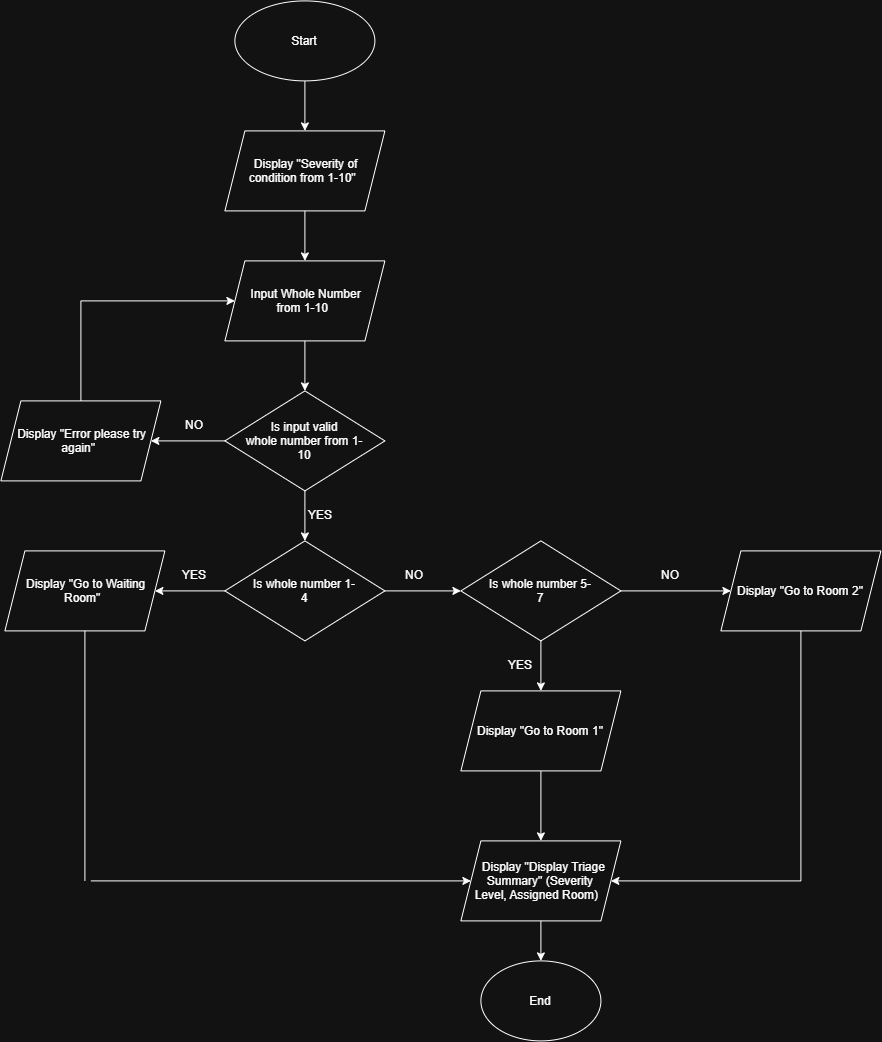

The diagram above was exported from draw.io. Its source (the exported page's mxGraphModel, read from the mxfile embedded in the PNG):
<mxGraphModel dx="1808" dy="1040" grid="1" gridSize="10" guides="1" tooltips="1" connect="1" arrows="1" fold="1" page="1" pageScale="1" pageWidth="827" pageHeight="1169" math="0" shadow="0">
  <root>
    <mxCell id="0" />
    <mxCell id="1" parent="0" />
    <mxCell id="I0HfcuQZBb_s5hh1wxvX-46" edge="1" parent="1" source="I0HfcuQZBb_s5hh1wxvX-44" style="edgeStyle=orthogonalEdgeStyle;rounded=0;orthogonalLoop=1;jettySize=auto;html=1;entryX=0.5;entryY=0;entryDx=0;entryDy=0;" target="I0HfcuQZBb_s5hh1wxvX-45">
      <mxGeometry relative="1" as="geometry" />
    </mxCell>
    <mxCell id="I0HfcuQZBb_s5hh1wxvX-44" parent="1" style="ellipse;whiteSpace=wrap;html=1;shapeInside=1;" value="Start" vertex="1">
      <mxGeometry height="80" width="140" x="344" y="10" as="geometry" />
    </mxCell>
    <mxCell id="I0HfcuQZBb_s5hh1wxvX-49" edge="1" parent="1" source="I0HfcuQZBb_s5hh1wxvX-45" style="edgeStyle=orthogonalEdgeStyle;rounded=0;orthogonalLoop=1;jettySize=auto;html=1;" target="I0HfcuQZBb_s5hh1wxvX-48">
      <mxGeometry relative="1" as="geometry" />
    </mxCell>
    <mxCell id="I0HfcuQZBb_s5hh1wxvX-45" parent="1" style="shape=parallelogram;perimeter=parallelogramPerimeter;whiteSpace=wrap;html=1;shapeInside=1;fixedSize=1;" value="Display &quot;Severity of condition from 1-10&quot;" vertex="1">
      <mxGeometry height="80" width="160" x="334" y="140" as="geometry" />
    </mxCell>
    <mxCell id="I0HfcuQZBb_s5hh1wxvX-51" edge="1" parent="1" source="I0HfcuQZBb_s5hh1wxvX-48" style="edgeStyle=orthogonalEdgeStyle;rounded=0;orthogonalLoop=1;jettySize=auto;html=1;" target="I0HfcuQZBb_s5hh1wxvX-50">
      <mxGeometry relative="1" as="geometry" />
    </mxCell>
    <mxCell id="I0HfcuQZBb_s5hh1wxvX-48" parent="1" style="shape=parallelogram;perimeter=parallelogramPerimeter;whiteSpace=wrap;html=1;shapeInside=1;fixedSize=1;" value="Input Whole Number from 1-10" vertex="1">
      <mxGeometry height="80" width="160" x="334" y="270" as="geometry" />
    </mxCell>
    <mxCell id="I0HfcuQZBb_s5hh1wxvX-55" edge="1" parent="1" source="I0HfcuQZBb_s5hh1wxvX-50" style="edgeStyle=orthogonalEdgeStyle;rounded=0;orthogonalLoop=1;jettySize=auto;html=1;entryX=1;entryY=0.5;entryDx=0;entryDy=0;" target="I0HfcuQZBb_s5hh1wxvX-54">
      <mxGeometry relative="1" as="geometry" />
    </mxCell>
    <mxCell id="I0HfcuQZBb_s5hh1wxvX-62" edge="1" parent="1" source="I0HfcuQZBb_s5hh1wxvX-50" style="edgeStyle=orthogonalEdgeStyle;rounded=0;orthogonalLoop=1;jettySize=auto;html=1;entryX=0.5;entryY=0;entryDx=0;entryDy=0;" target="I0HfcuQZBb_s5hh1wxvX-61">
      <mxGeometry relative="1" as="geometry" />
    </mxCell>
    <mxCell id="I0HfcuQZBb_s5hh1wxvX-50" parent="1" style="rhombus;whiteSpace=wrap;html=1;shapeInside=1;" value="Is input valid whole number from 1-10" vertex="1">
      <mxGeometry height="100" width="160" x="334" y="400" as="geometry" />
    </mxCell>
    <mxCell id="I0HfcuQZBb_s5hh1wxvX-54" parent="1" style="shape=parallelogram;perimeter=parallelogramPerimeter;whiteSpace=wrap;html=1;shapeInside=1;fixedSize=1;" value="Display &quot;Error please try again&quot;" vertex="1">
      <mxGeometry height="80" width="160" x="110" y="410" as="geometry" />
    </mxCell>
    <mxCell id="I0HfcuQZBb_s5hh1wxvX-56" parent="1" style="text;html=1;whiteSpace=wrap;strokeColor=none;fillColor=none;align=center;verticalAlign=middle;rounded=0;" value="NO" vertex="1">
      <mxGeometry height="30" width="60" x="274" y="420" as="geometry" />
    </mxCell>
    <mxCell id="I0HfcuQZBb_s5hh1wxvX-57" edge="1" parent="1" source="I0HfcuQZBb_s5hh1wxvX-54" style="endArrow=none;html=1;rounded=0;exitX=0.5;exitY=0;exitDx=0;exitDy=0;" value="">
      <mxGeometry height="50" relative="1" width="50" as="geometry">
        <mxPoint x="130" y="290" as="sourcePoint" />
        <mxPoint x="190" y="310" as="targetPoint" />
      </mxGeometry>
    </mxCell>
    <mxCell id="I0HfcuQZBb_s5hh1wxvX-58" edge="1" parent="1" style="endArrow=classic;html=1;rounded=0;entryX=0;entryY=0.5;entryDx=0;entryDy=0;" target="I0HfcuQZBb_s5hh1wxvX-48" value="">
      <mxGeometry height="50" relative="1" width="50" as="geometry">
        <mxPoint x="190" y="310" as="sourcePoint" />
        <mxPoint x="480" y="350" as="targetPoint" />
      </mxGeometry>
    </mxCell>
    <mxCell id="I0HfcuQZBb_s5hh1wxvX-65" edge="1" parent="1" source="I0HfcuQZBb_s5hh1wxvX-61" style="edgeStyle=orthogonalEdgeStyle;rounded=0;orthogonalLoop=1;jettySize=auto;html=1;entryX=1;entryY=0.5;entryDx=0;entryDy=0;" target="I0HfcuQZBb_s5hh1wxvX-64">
      <mxGeometry relative="1" as="geometry" />
    </mxCell>
    <mxCell id="I0HfcuQZBb_s5hh1wxvX-70" edge="1" parent="1" source="I0HfcuQZBb_s5hh1wxvX-61" style="edgeStyle=orthogonalEdgeStyle;rounded=0;orthogonalLoop=1;jettySize=auto;html=1;entryX=0;entryY=0.5;entryDx=0;entryDy=0;" target="I0HfcuQZBb_s5hh1wxvX-69">
      <mxGeometry relative="1" as="geometry" />
    </mxCell>
    <mxCell id="I0HfcuQZBb_s5hh1wxvX-61" parent="1" style="rhombus;whiteSpace=wrap;html=1;shapeInside=1;" value="Is whole number 1-4" vertex="1">
      <mxGeometry height="100" width="160" x="334" y="550" as="geometry" />
    </mxCell>
    <mxCell id="I0HfcuQZBb_s5hh1wxvX-63" parent="1" style="text;html=1;whiteSpace=wrap;strokeColor=none;fillColor=none;align=center;verticalAlign=middle;rounded=0;" value="YES" vertex="1">
      <mxGeometry height="30" width="60" x="400" y="510" as="geometry" />
    </mxCell>
    <mxCell id="I0HfcuQZBb_s5hh1wxvX-64" parent="1" style="shape=parallelogram;perimeter=parallelogramPerimeter;whiteSpace=wrap;html=1;shapeInside=1;fixedSize=1;" value="Display &quot;Go to Waiting Room&quot;" vertex="1">
      <mxGeometry height="80" width="160" x="114" y="560" as="geometry" />
    </mxCell>
    <mxCell id="I0HfcuQZBb_s5hh1wxvX-67" parent="1" style="text;html=1;whiteSpace=wrap;strokeColor=none;fillColor=none;align=center;verticalAlign=middle;rounded=0;" value="YES" vertex="1">
      <mxGeometry height="30" width="60" x="274" y="570" as="geometry" />
    </mxCell>
    <mxCell id="I0HfcuQZBb_s5hh1wxvX-73" edge="1" parent="1" source="I0HfcuQZBb_s5hh1wxvX-69" style="edgeStyle=orthogonalEdgeStyle;rounded=0;orthogonalLoop=1;jettySize=auto;html=1;entryX=0.5;entryY=0;entryDx=0;entryDy=0;" target="I0HfcuQZBb_s5hh1wxvX-72">
      <mxGeometry relative="1" as="geometry" />
    </mxCell>
    <mxCell id="I0HfcuQZBb_s5hh1wxvX-76" edge="1" parent="1" source="I0HfcuQZBb_s5hh1wxvX-69" style="edgeStyle=orthogonalEdgeStyle;rounded=0;orthogonalLoop=1;jettySize=auto;html=1;entryX=0;entryY=0.5;entryDx=0;entryDy=0;" target="I0HfcuQZBb_s5hh1wxvX-75">
      <mxGeometry relative="1" as="geometry" />
    </mxCell>
    <mxCell id="I0HfcuQZBb_s5hh1wxvX-69" parent="1" style="rhombus;whiteSpace=wrap;html=1;shapeInside=1;" value="Is whole number 5-7" vertex="1">
      <mxGeometry height="100" width="160" x="570" y="550" as="geometry" />
    </mxCell>
    <mxCell id="I0HfcuQZBb_s5hh1wxvX-71" parent="1" style="text;html=1;whiteSpace=wrap;strokeColor=none;fillColor=none;align=center;verticalAlign=middle;rounded=0;" value="NO" vertex="1">
      <mxGeometry height="30" width="60" x="494" y="570" as="geometry" />
    </mxCell>
    <mxCell id="XecOtsVmVggjIUaC_rgJ-5" edge="1" parent="1" source="I0HfcuQZBb_s5hh1wxvX-72" style="edgeStyle=orthogonalEdgeStyle;rounded=0;orthogonalLoop=1;jettySize=auto;html=1;entryX=0.5;entryY=0;entryDx=0;entryDy=0;" target="XecOtsVmVggjIUaC_rgJ-3">
      <mxGeometry relative="1" as="geometry" />
    </mxCell>
    <mxCell id="I0HfcuQZBb_s5hh1wxvX-72" parent="1" style="shape=parallelogram;perimeter=parallelogramPerimeter;whiteSpace=wrap;html=1;shapeInside=1;fixedSize=1;" value="Display &quot;Go to Room 1&quot;" vertex="1">
      <mxGeometry height="80" width="160" x="570" y="700" as="geometry" />
    </mxCell>
    <mxCell id="I0HfcuQZBb_s5hh1wxvX-74" parent="1" style="text;html=1;whiteSpace=wrap;strokeColor=none;fillColor=none;align=center;verticalAlign=middle;rounded=0;" value="YES" vertex="1">
      <mxGeometry height="30" width="60" x="600" y="660" as="geometry" />
    </mxCell>
    <mxCell id="I0HfcuQZBb_s5hh1wxvX-75" parent="1" style="shape=parallelogram;perimeter=parallelogramPerimeter;whiteSpace=wrap;html=1;shapeInside=1;fixedSize=1;" value="Display &quot;Go to Room 2&quot;" vertex="1">
      <mxGeometry height="80" width="160" x="830" y="560" as="geometry" />
    </mxCell>
    <mxCell id="I0HfcuQZBb_s5hh1wxvX-77" parent="1" style="text;html=1;whiteSpace=wrap;strokeColor=none;fillColor=none;align=center;verticalAlign=middle;rounded=0;" value="NO" vertex="1">
      <mxGeometry height="30" width="60" x="750" y="570" as="geometry" />
    </mxCell>
    <mxCell id="XecOtsVmVggjIUaC_rgJ-13" edge="1" parent="1" source="XecOtsVmVggjIUaC_rgJ-3" style="edgeStyle=orthogonalEdgeStyle;rounded=0;orthogonalLoop=1;jettySize=auto;html=1;" target="XecOtsVmVggjIUaC_rgJ-12">
      <mxGeometry relative="1" as="geometry" />
    </mxCell>
    <mxCell id="XecOtsVmVggjIUaC_rgJ-3" parent="1" style="shape=parallelogram;perimeter=parallelogramPerimeter;whiteSpace=wrap;html=1;shapeInside=1;fixedSize=1;" value="Display &quot;Display Triage Summary&quot; (Severity Level, Assigned Room)" vertex="1">
      <mxGeometry height="80" width="160" x="570" y="850" as="geometry" />
    </mxCell>
    <mxCell id="XecOtsVmVggjIUaC_rgJ-8" edge="1" parent="1" source="I0HfcuQZBb_s5hh1wxvX-75" style="endArrow=none;html=1;rounded=0;exitX=0.5;exitY=1;exitDx=0;exitDy=0;" value="">
      <mxGeometry height="50" relative="1" width="50" as="geometry">
        <mxPoint x="400" y="820" as="sourcePoint" />
        <mxPoint x="910" y="890" as="targetPoint" />
      </mxGeometry>
    </mxCell>
    <mxCell id="XecOtsVmVggjIUaC_rgJ-9" edge="1" parent="1" style="endArrow=classic;html=1;rounded=0;entryX=1;entryY=0.5;entryDx=0;entryDy=0;" target="XecOtsVmVggjIUaC_rgJ-3" value="">
      <mxGeometry height="50" relative="1" width="50" as="geometry">
        <mxPoint x="910" y="890" as="sourcePoint" />
        <mxPoint x="870" y="950" as="targetPoint" />
      </mxGeometry>
    </mxCell>
    <mxCell id="XecOtsVmVggjIUaC_rgJ-10" edge="1" parent="1" source="I0HfcuQZBb_s5hh1wxvX-64" style="endArrow=none;html=1;rounded=0;exitX=0.5;exitY=1;exitDx=0;exitDy=0;" value="">
      <mxGeometry height="50" relative="1" width="50" as="geometry">
        <mxPoint x="400" y="820" as="sourcePoint" />
        <mxPoint x="194" y="890" as="targetPoint" />
      </mxGeometry>
    </mxCell>
    <mxCell id="XecOtsVmVggjIUaC_rgJ-11" edge="1" parent="1" style="endArrow=classic;html=1;rounded=0;" target="XecOtsVmVggjIUaC_rgJ-3" value="">
      <mxGeometry height="50" relative="1" width="50" as="geometry">
        <mxPoint x="200" y="890" as="sourcePoint" />
        <mxPoint x="440" y="900" as="targetPoint" />
      </mxGeometry>
    </mxCell>
    <mxCell id="XecOtsVmVggjIUaC_rgJ-12" parent="1" style="ellipse;whiteSpace=wrap;html=1;shapeInside=1;" value="End" vertex="1">
      <mxGeometry height="80" width="120" x="590" y="970" as="geometry" />
    </mxCell>
  </root>
</mxGraphModel>